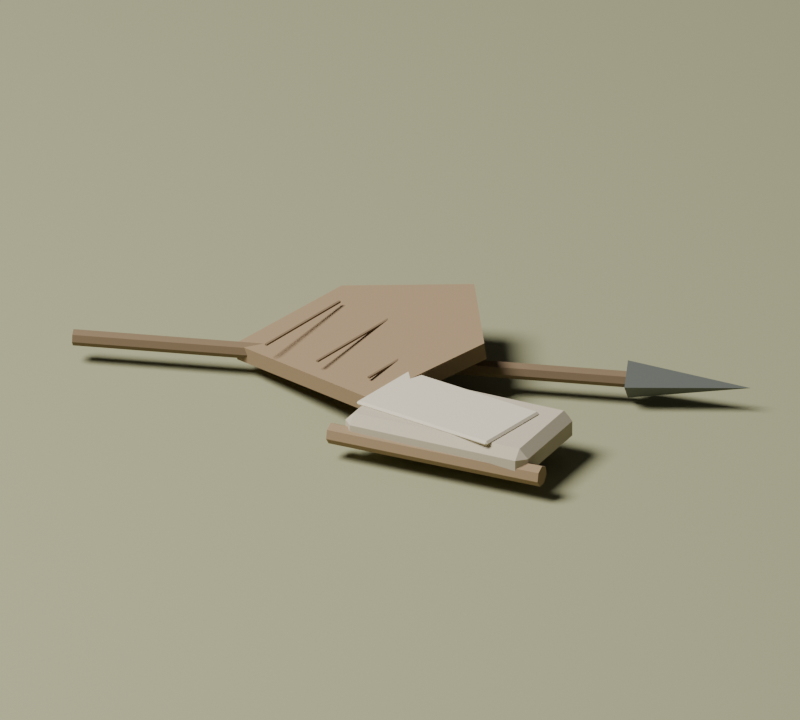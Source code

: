 # Source: discarded_equipment.blend  (saved by Blender 5.2.44; exported with 4.5.12 LTS)
import bpy
from mathutils import Matrix  # noqa: F401  (used for matrix-valued properties, if any)

bpy.ops.wm.read_factory_settings(use_empty=True)
scene = bpy.context.scene
scene.name = 'timber_pile'

# ---- collections
col_collection = bpy.data.collections.new('Collection'); scene.collection.children.link(col_collection)

# ---- materials (node trees are filled in below, after node groups)
mat_oak = bpy.data.materials.new('oak')
mat_oak.diffuse_color = (0.29, 0.2, 0.11, 1.0)
mat_oak_dark = bpy.data.materials.new('oak_dark')
mat_oak_dark.diffuse_color = (0.19, 0.13, 0.07, 1.0)
mat_camp_iron = bpy.data.materials.new('camp_iron')
mat_camp_iron.diffuse_color = (0.11, 0.12, 0.105, 1.0)
mat_camp_canvas_shadow = bpy.data.materials.new('camp_canvas_shadow')
mat_camp_canvas_shadow.diffuse_color = (0.5, 0.435, 0.32, 1.0)
mat_camp_canvas = bpy.data.materials.new('camp_canvas')
mat_camp_canvas.diffuse_color = (0.64, 0.575, 0.435, 1.0)
mat_grass = bpy.data.materials.new('grass')
mat_grass.diffuse_color = (0.3, 0.3, 0.17, 1.0)

# ---- material node trees
mat_oak.use_nodes = True; mat_oak.node_tree.nodes.clear()
_N = mat_oak.node_tree.nodes; _L = mat_oak.node_tree.links
n0 = _N.new('ShaderNodeBsdfPrincipled'); n0.name = 'Principled BSDF'; n0.location = (-200, 100)
n0.inputs[0].default_value = (0.29, 0.2, 0.11, 1.0)
n0.inputs[2].default_value = 0.92
n0.inputs[10].default_value = 0.005
n1 = _N.new('ShaderNodeOutputMaterial'); n1.name = 'Material Output'; n1.location = (200, 100)
_L.new(n0.outputs[0], n1.inputs[0])
n1.is_active_output = True
mat_oak_dark.use_nodes = True; mat_oak_dark.node_tree.nodes.clear()
_N = mat_oak_dark.node_tree.nodes; _L = mat_oak_dark.node_tree.links
n0 = _N.new('ShaderNodeBsdfPrincipled'); n0.name = 'Principled BSDF'; n0.location = (-200, 100)
n0.inputs[0].default_value = (0.19, 0.13, 0.07, 1.0)
n0.inputs[2].default_value = 0.92
n0.inputs[10].default_value = 0.005
n1 = _N.new('ShaderNodeOutputMaterial'); n1.name = 'Material Output'; n1.location = (200, 100)
_L.new(n0.outputs[0], n1.inputs[0])
n1.is_active_output = True
mat_camp_iron.use_nodes = True; mat_camp_iron.node_tree.nodes.clear()
_N = mat_camp_iron.node_tree.nodes; _L = mat_camp_iron.node_tree.links
n0 = _N.new('ShaderNodeBsdfPrincipled'); n0.name = 'Principled BSDF'; n0.location = (-200, 100)
n0.inputs[0].default_value = (0.11, 0.12, 0.105, 1.0)
n0.inputs[2].default_value = 0.92
n0.inputs[10].default_value = 0.005
n1 = _N.new('ShaderNodeOutputMaterial'); n1.name = 'Material Output'; n1.location = (200, 100)
_L.new(n0.outputs[0], n1.inputs[0])
n1.is_active_output = True
mat_camp_canvas_shadow.use_nodes = True; mat_camp_canvas_shadow.node_tree.nodes.clear()
_N = mat_camp_canvas_shadow.node_tree.nodes; _L = mat_camp_canvas_shadow.node_tree.links
n0 = _N.new('ShaderNodeBsdfPrincipled'); n0.name = 'Principled BSDF'; n0.location = (-200, 100)
n0.inputs[0].default_value = (0.5, 0.435, 0.32, 1.0)
n0.inputs[2].default_value = 0.92
n0.inputs[10].default_value = 0.005
n1 = _N.new('ShaderNodeOutputMaterial'); n1.name = 'Material Output'; n1.location = (200, 100)
_L.new(n0.outputs[0], n1.inputs[0])
n1.is_active_output = True
mat_camp_canvas.use_nodes = True; mat_camp_canvas.node_tree.nodes.clear()
_N = mat_camp_canvas.node_tree.nodes; _L = mat_camp_canvas.node_tree.links
n0 = _N.new('ShaderNodeBsdfPrincipled'); n0.name = 'Principled BSDF'; n0.location = (-200, 100)
n0.inputs[0].default_value = (0.64, 0.575, 0.435, 1.0)
n0.inputs[2].default_value = 0.92
n0.inputs[10].default_value = 0.005
n1 = _N.new('ShaderNodeOutputMaterial'); n1.name = 'Material Output'; n1.location = (200, 100)
_L.new(n0.outputs[0], n1.inputs[0])
n1.is_active_output = True
mat_grass.use_nodes = True; mat_grass.node_tree.nodes.clear()
_N = mat_grass.node_tree.nodes; _L = mat_grass.node_tree.links
n0 = _N.new('ShaderNodeBsdfPrincipled'); n0.name = 'Principled BSDF'; n0.location = (-200, 100)
n0.inputs[0].default_value = (0.3, 0.3, 0.17, 1.0)
n0.inputs[2].default_value = 0.92
n0.inputs[10].default_value = 0.005
n1 = _N.new('ShaderNodeOutputMaterial'); n1.name = 'Material Output'; n1.location = (200, 100)
_L.new(n0.outputs[0], n1.inputs[0])
n1.is_active_output = True

# ---- world
world_world = bpy.data.worlds.new('World'); scene.world = world_world
world_world.use_nodes = True; world_world.node_tree.nodes.clear()
_N = world_world.node_tree.nodes; _L = world_world.node_tree.links
n0 = _N.new('ShaderNodeOutputWorld'); n0.name = 'World Output'; n0.location = (200, 100)
n1 = _N.new('ShaderNodeBackground'); n1.name = 'Background'; n1.location = (-200, 100)
n1.inputs[0].default_value = (0.05088, 0.05088, 0.05088, 1.0)
_L.new(n1.outputs[0], n0.inputs[0])
n0.is_active_output = True
world_world.color = (0.35, 0.35, 0.35)
world_world.sun_shadow_jitter_overblur = 0.0

# ---- cameras
cam_camera_014 = bpy.data.cameras.new('Camera.014')
cam_camera_014.type = 'ORTHO'
cam_camera_014.ortho_scale = 2.507

# ---- lights
light_area_013 = bpy.data.lights.new('Area.013', 'AREA')
light_area_013.energy = 5278.0
light_area_013.shape = 'DISK'
light_area_013.size = 7.767
light_area_013.size_y = 1.0

# ---- meshes
me_dropped_plain_shield = bpy.data.meshes.new('Dropped_plain_shield')
me_dropped_plain_shield.from_pydata([(-0.5049, -0.1881, 0.07917), (0.1341, -0.3445, 0.1319), (0.2577, 0.09542, 0.1884), (-0.01962, 0.4188, 0.1907), (-0.42, 0.2613, 0.1325), (-0.4991, -0.1827, 0.02474), (0.1399, -0.3391, 0.07749), (0.2635, 0.1008, 0.134), (-0.01381, 0.4242, 0.1362), (-0.4142, 0.2666, 0.07803)], [], [(0, 1, 2, 3, 4), (5, 9, 8, 7, 6), (0, 4, 9, 5), (1, 0, 5, 6), (2, 1, 6, 7), (3, 2, 7, 8), (4, 3, 8, 9)])
me_dropped_plain_shield.materials.append(mat_oak)
me_dropped_plain_shield.update()
me_cube_132 = bpy.data.meshes.new('Cube.132')
me_cube_132.from_pydata([(-0.3431, -0.2487, 0.143), (-0.3431, -0.2487, 0.149), (-0.3431, 0.1413, 0.143), (-0.3431, 0.1413, 0.149), (-0.3351, -0.2487, 0.143), (-0.3351, -0.2487, 0.149), (-0.3351, 0.1413, 0.143), (-0.3351, 0.1413, 0.149)], [], [(0, 1, 3, 2), (2, 3, 7, 6), (6, 7, 5, 4), (4, 5, 1, 0), (2, 6, 4, 0), (7, 3, 1, 5)])
_uv = me_cube_132.uv_layers.new(name='UVMap')
_uv.uv.foreach_set('vector', [0.375, 0.0, 0.625, 0.0, 0.625, 0.25, 0.375, 0.25, 0.375, 0.25, 0.625, 0.25, 0.625, 0.5, 0.375, 0.5, 0.375, 0.5, 0.625, 0.5, 0.625, 0.75, 0.375, 0.75, 0.375, 0.75, 0.625, 0.75, 0.625, 1.0, 0.375, 1.0, 0.125, 0.5, 0.375, 0.5, 0.375, 0.75, 0.125, 0.75, 0.625, 0.5, 0.875, 0.5, 0.875, 0.75, 0.625, 0.75])
me_cube_132.materials.append(mat_oak_dark)
me_cube_132.update()
me_cube_133 = bpy.data.meshes.new('Cube.133')
me_cube_133.from_pydata([(-0.1431, -0.2487, 0.143), (-0.1431, -0.2487, 0.149), (-0.1431, 0.1413, 0.143), (-0.1431, 0.1413, 0.149), (-0.1351, -0.2487, 0.143), (-0.1351, -0.2487, 0.149), (-0.1351, 0.1413, 0.143), (-0.1351, 0.1413, 0.149)], [], [(0, 1, 3, 2), (2, 3, 7, 6), (6, 7, 5, 4), (4, 5, 1, 0), (2, 6, 4, 0), (7, 3, 1, 5)])
_uv = me_cube_133.uv_layers.new(name='UVMap')
_uv.uv.foreach_set('vector', [0.375, 0.0, 0.625, 0.0, 0.625, 0.25, 0.375, 0.25, 0.375, 0.25, 0.625, 0.25, 0.625, 0.5, 0.375, 0.5, 0.375, 0.5, 0.625, 0.5, 0.625, 0.75, 0.375, 0.75, 0.375, 0.75, 0.625, 0.75, 0.625, 1.0, 0.375, 1.0, 0.125, 0.5, 0.375, 0.5, 0.375, 0.75, 0.125, 0.75, 0.625, 0.5, 0.875, 0.5, 0.875, 0.75, 0.625, 0.75])
me_cube_133.materials.append(mat_oak_dark)
me_cube_133.update()
me_cube_134 = bpy.data.meshes.new('Cube.134')
me_cube_134.from_pydata([(0.05686, -0.2487, 0.143), (0.05686, -0.2487, 0.149), (0.05686, 0.1413, 0.143), (0.05686, 0.1413, 0.149), (0.06486, -0.2487, 0.143), (0.06486, -0.2487, 0.149), (0.06486, 0.1413, 0.143), (0.06486, 0.1413, 0.149)], [], [(0, 1, 3, 2), (2, 3, 7, 6), (6, 7, 5, 4), (4, 5, 1, 0), (2, 6, 4, 0), (7, 3, 1, 5)])
_uv = me_cube_134.uv_layers.new(name='UVMap')
_uv.uv.foreach_set('vector', [0.375, 0.0, 0.625, 0.0, 0.625, 0.25, 0.375, 0.25, 0.375, 0.25, 0.625, 0.25, 0.625, 0.5, 0.375, 0.5, 0.375, 0.5, 0.625, 0.5, 0.625, 0.75, 0.375, 0.75, 0.375, 0.75, 0.625, 0.75, 0.625, 1.0, 0.375, 1.0, 0.125, 0.5, 0.375, 0.5, 0.375, 0.75, 0.125, 0.75, 0.625, 0.5, 0.875, 0.5, 0.875, 0.75, 0.625, 0.75])
me_cube_134.materials.append(mat_oak_dark)
me_cube_134.update()
me_cone_144 = bpy.data.meshes.new('Cone.144')
me_cone_144.from_pydata([(-0.9591, -0.4237, 0.092), (0.6509, 0.3763, 0.092), (-0.9685, -0.4048, 0.08183), (0.6415, 0.3952, 0.08183), (-0.9709, -0.4002, 0.05899), (0.6391, 0.3998, 0.05899), (-0.9644, -0.4132, 0.04067), (0.6456, 0.3868, 0.04067), (-0.9539, -0.4342, 0.04067), (0.6561, 0.3658, 0.04067), (-0.9474, -0.4473, 0.05899), (0.6626, 0.3527, 0.05899), (-0.9497, -0.4426, 0.08183), (0.6603, 0.3574, 0.08183)], [], [(0, 1, 3, 2), (2, 3, 5, 4), (4, 5, 7, 6), (6, 7, 9, 8), (8, 9, 11, 10), (3, 1, 13, 11, 9, 7, 5), (10, 11, 13, 12), (12, 13, 1, 0), (0, 2, 4, 6, 8, 10, 12)])
_uv = me_cone_144.uv_layers.new(name='UVMap')
_uv.uv.foreach_set('vector', [1.0, 0.5, 1.0, 1.0, 0.8571, 1.0, 0.8571, 0.5, 0.8571, 0.5, 0.8571, 1.0, 0.7143, 1.0, 0.7143, 0.5, 0.7143, 0.5, 0.7143, 1.0, 0.5714, 1.0, 0.5714, 0.5, 0.5714, 0.5, 0.5714, 1.0, 0.4286, 1.0, 0.4286, 0.5, 0.4286, 0.5, 0.4286, 1.0, 0.2857, 1.0, 0.2857, 0.5, 0.4376, 0.3996, 0.25, 0.49, 0.06236, 0.3996, 0.01602, 0.1966, 0.1459, 0.03377, 0.3541, 0.03377, 0.484, 0.1966, 0.2857, 0.5, 0.2857, 1.0, 0.1429, 1.0, 0.1429, 0.5, 0.1429, 0.5, 0.1429, 1.0, 2.98e-08, 1.0, 2.98e-08, 0.5, 0.75, 0.49, 0.9376, 0.3996, 0.984, 0.1966, 0.8541, 0.03377, 0.6459, 0.03377, 0.516, 0.1966, 0.5624, 0.3996])
me_cone_144.materials.append(mat_oak_dark)
me_cone_144.update()
me_cone_145 = bpy.data.meshes.new('Cone.145')
me_cone_145.from_pydata([(0.6209, 0.3613, 0.13), (0.5918, 0.4194, 0.065), (0.6209, 0.3613, 0.0), (0.6499, 0.3031, 0.065), (0.9709, 0.5363, 0.065)], [], [(0, 4, 1), (1, 4, 2), (0, 1, 2, 3), (2, 4, 3), (3, 4, 0)])
_uv = me_cone_145.uv_layers.new(name='UVMap')
_uv.uv.foreach_set('vector', [0.25, 0.49, 0.25, 0.25, 0.49, 0.25, 0.49, 0.25, 0.25, 0.25, 0.25, 0.01, 0.75, 0.49, 0.99, 0.25, 0.75, 0.01, 0.51, 0.25, 0.25, 0.01, 0.25, 0.25, 0.01, 0.25, 0.01, 0.25, 0.25, 0.25, 0.25, 0.49])
me_cone_145.materials.append(mat_camp_iron)
me_cone_145.update()
me_cube_135 = bpy.data.meshes.new('Cube.135')
me_cube_135.from_pydata([(0.1713, -0.4756, 0.032), (0.1763, -0.5051, 0.062), (0.1417, -0.4806, 0.062), (0.1763, -0.5051, 0.112), (0.1713, -0.4756, 0.142), (0.1417, -0.4806, 0.112), (0.1188, -0.17, 0.032), (0.08925, -0.1751, 0.062), (0.1137, -0.1405, 0.062), (0.1188, -0.17, 0.142), (0.1137, -0.1405, 0.112), (0.08925, -0.1751, 0.112), (0.7429, -0.3774, 0.032), (0.7725, -0.3724, 0.062), (0.748, -0.407, 0.062), (0.7429, -0.3774, 0.142), (0.748, -0.407, 0.112), (0.7725, -0.3724, 0.112), (0.6905, -0.0719, 0.032), (0.6854, -0.04233, 0.062), (0.72, -0.06683, 0.062), (0.6905, -0.0719, 0.142), (0.72, -0.06683, 0.112), (0.6854, -0.04233, 0.112)], [], [(0, 1, 2), (3, 4, 5), (6, 7, 8), (9, 10, 11), (12, 13, 14), (15, 16, 17), (18, 19, 20), (21, 22, 23), (6, 0, 2, 7), (1, 3, 5, 2), (4, 9, 11, 5), (10, 8, 7, 11), (18, 6, 8, 19), (9, 21, 23, 10), (22, 20, 19, 23), (12, 18, 20, 13), (21, 15, 17, 22), (16, 14, 13, 17), (0, 12, 14, 1), (15, 4, 3, 16), (6, 18, 12, 0), (2, 5, 11, 7), (14, 16, 3, 1), (21, 9, 4, 15), (8, 10, 23, 19), (20, 22, 17, 13)])
_uv = me_cube_135.uv_layers.new(name='UVMap')
_uv.uv.foreach_set('vector', [0.1367, 0.7297, 0.1367, 0.75, 0.125, 0.7297, 0.5568, 0.0, 0.625, 0.02027, 0.5568, 0.02027, 0.1367, 0.5203, 0.125, 0.5203, 0.1367, 0.5, 0.625, 0.2404, 0.5568, 0.2588, 0.5568, 0.2297, 0.3633, 0.7297, 0.4261, 0.7297, 0.4032, 0.7559, 0.6309, 0.7457, 0.5568, 0.7617, 0.5568, 0.7348, 0.3633, 0.5203, 0.4032, 0.4941, 0.4261, 0.5203, 0.6309, 0.5043, 0.5568, 0.5152, 0.5568, 0.4883, 0.1367, 0.5203, 0.1367, 0.7297, 0.125, 0.7297, 0.125, 0.5203, 0.4432, 0.0, 0.5568, 0.0, 0.5568, 0.02027, 0.4432, 0.02027, 0.625, 0.02027, 0.625, 0.2404, 0.5568, 0.2297, 0.5568, 0.02027, 0.5568, 0.2588, 0.4432, 0.2617, 0.4432, 0.2297, 0.5568, 0.2297, 0.3633, 0.5203, 0.1367, 0.5203, 0.1367, 0.5, 0.4032, 0.4941, 0.625, 0.2404, 0.6309, 0.5043, 0.5568, 0.4883, 0.5568, 0.2588, 0.5568, 0.5152, 0.4261, 0.5203, 0.4032, 0.4941, 0.5568, 0.4883, 0.3633, 0.7297, 0.3633, 0.5203, 0.4261, 0.5203, 0.4261, 0.7297, 0.6309, 0.5043, 0.6309, 0.7457, 0.5568, 0.7348, 0.5568, 0.5152, 0.5568, 0.7617, 0.4032, 0.7559, 0.4261, 0.7297, 0.5568, 0.7348, 0.1367, 0.7297, 0.3633, 0.7297, 0.4032, 0.7559, 0.1367, 0.75, 0.6309, 0.7457, 0.625, 0.9883, 0.5568, 0.9883, 0.5568, 0.7617, 0.1367, 0.5203, 0.3633, 0.5203, 0.3633, 0.7297, 0.1367, 0.7297, 0.4432, 0.02027, 0.5568, 0.02027, 0.5568, 0.2297, 0.4432, 0.2297, 0.4032, 0.7559, 0.5568, 0.7617, 0.5568, 0.9883, 0.4432, 0.9883, 0.6309, 0.5043, 0.8633, 0.5203, 0.8633, 0.7297, 0.6309, 0.7457, 0.4432, 0.2617, 0.5568, 0.2588, 0.5568, 0.4883, 0.4032, 0.4941, 0.4261, 0.5203, 0.5568, 0.5152, 0.5568, 0.7348, 0.4261, 0.7297])
me_cube_135.materials.append(mat_camp_canvas_shadow)
me_cube_135.update()
me_cube_136 = bpy.data.meshes.new('Cube.136')
me_cube_136.from_pydata([(0.1429, -0.4117, 0.136), (0.1429, -0.4187, 0.143), (0.1359, -0.4117, 0.143), (0.1429, -0.4187, 0.145), (0.1429, -0.4117, 0.152), (0.1359, -0.4117, 0.145), (0.1429, -0.1457, 0.136), (0.1359, -0.1457, 0.143), (0.1429, -0.1387, 0.143), (0.1429, -0.1457, 0.152), (0.1429, -0.1387, 0.145), (0.1359, -0.1457, 0.145), (0.6389, -0.4117, 0.136), (0.6459, -0.4117, 0.143), (0.6389, -0.4187, 0.143), (0.6389, -0.4117, 0.152), (0.6389, -0.4187, 0.145), (0.6459, -0.4117, 0.145), (0.6389, -0.1457, 0.136), (0.6389, -0.1387, 0.143), (0.6459, -0.1457, 0.143), (0.6389, -0.1457, 0.152), (0.6459, -0.1457, 0.145), (0.6389, -0.1387, 0.145)], [], [(0, 1, 2), (3, 4, 5), (6, 7, 8), (9, 10, 11), (12, 13, 14), (15, 16, 17), (18, 19, 20), (21, 22, 23), (6, 0, 2, 7), (1, 3, 5, 2), (4, 9, 11, 5), (10, 8, 7, 11), (18, 6, 8, 19), (9, 21, 23, 10), (22, 20, 19, 23), (12, 18, 20, 13), (21, 15, 17, 22), (16, 14, 13, 17), (0, 12, 14, 1), (15, 4, 3, 16), (6, 18, 12, 0), (2, 5, 11, 7), (14, 16, 3, 1), (21, 9, 4, 15), (8, 10, 23, 19), (20, 22, 17, 13)])
_uv = me_cube_136.uv_layers.new(name='UVMap')
_uv.uv.foreach_set('vector', [0.1284, 0.7438, 0.1284, 0.75, 0.125, 0.7438, 0.5156, 0.9966, 0.625, 0.9966, 0.5156, 1.0, 0.1284, 0.5063, 0.125, 0.5063, 0.1284, 0.5, 0.625, 0.2502, 0.5156, 0.2534, 0.5156, 0.2453, 0.3716, 0.7437, 0.457, 0.7437, 0.428, 0.7517, 0.6267, 0.7486, 0.5156, 0.7534, 0.5156, 0.7453, 0.3716, 0.5063, 0.428, 0.4983, 0.457, 0.5063, 0.6267, 0.5038, 0.5156, 0.5063, 0.5156, 0.4974, 0.1284, 0.5063, 0.1284, 0.7438, 0.125, 0.7438, 0.125, 0.5063, 0.4844, 0.0, 0.5156, 0.0, 0.5156, 0.00625, 0.4844, 0.00625, 0.625, 0.00625, 0.625, 0.2502, 0.5156, 0.2453, 0.5156, 0.00625, 0.5156, 0.2534, 0.4844, 0.2534, 0.4844, 0.2438, 0.5156, 0.2453, 0.3716, 0.5063, 0.1284, 0.5063, 0.1284, 0.5, 0.428, 0.4983, 0.625, 0.2502, 0.6267, 0.5038, 0.5156, 0.4974, 0.5156, 0.2534, 0.5156, 0.5063, 0.457, 0.5063, 0.428, 0.4983, 0.5156, 0.4974, 0.3716, 0.7437, 0.3716, 0.5063, 0.457, 0.5063, 0.457, 0.7437, 0.6267, 0.5038, 0.6267, 0.7486, 0.5156, 0.7453, 0.5156, 0.5063, 0.5156, 0.7534, 0.428, 0.7517, 0.457, 0.7437, 0.5156, 0.7453, 0.1284, 0.7438, 0.3716, 0.7437, 0.428, 0.7517, 0.1284, 0.75, 0.6267, 0.7486, 0.625, 0.9966, 0.5156, 0.9966, 0.5156, 0.7534, 0.1284, 0.5063, 0.3716, 0.5063, 0.3716, 0.7437, 0.1284, 0.7438, 0.4844, 0.00625, 0.5156, 0.00625, 0.5156, 0.2453, 0.4844, 0.2438, 0.428, 0.7517, 0.5156, 0.7534, 0.5156, 0.9966, 0.4844, 0.9966, 0.6267, 0.5038, 0.8716, 0.5063, 0.8716, 0.7437, 0.6267, 0.7486, 0.4844, 0.2534, 0.5156, 0.2534, 0.5156, 0.4974, 0.428, 0.4983, 0.457, 0.5063, 0.5156, 0.5063, 0.5156, 0.7453, 0.457, 0.7437])
me_cube_136.materials.append(mat_camp_canvas)
me_cube_136.update()
me_cone_146 = bpy.data.meshes.new('Cone.146')
me_cone_146.from_pydata([(0.1009, -0.5037, 0.098), (0.8209, -0.3637, 0.098), (0.09578, -0.4776, 0.0852), (0.8158, -0.3376, 0.0852), (0.09453, -0.4712, 0.05643), (0.8145, -0.3312, 0.05643), (0.09804, -0.4893, 0.03337), (0.818, -0.3493, 0.03337), (0.1037, -0.5182, 0.03337), (0.8237, -0.3782, 0.03337), (0.1072, -0.5363, 0.05643), (0.8272, -0.3963, 0.05643), (0.1059, -0.5298, 0.0852), (0.8259, -0.3898, 0.0852)], [], [(0, 1, 3, 2), (2, 3, 5, 4), (4, 5, 7, 6), (6, 7, 9, 8), (8, 9, 11, 10), (3, 1, 13, 11, 9, 7, 5), (10, 11, 13, 12), (12, 13, 1, 0), (0, 2, 4, 6, 8, 10, 12)])
_uv = me_cone_146.uv_layers.new(name='UVMap')
_uv.uv.foreach_set('vector', [1.0, 0.5, 1.0, 1.0, 0.8571, 1.0, 0.8571, 0.5, 0.8571, 0.5, 0.8571, 1.0, 0.7143, 1.0, 0.7143, 0.5, 0.7143, 0.5, 0.7143, 1.0, 0.5714, 1.0, 0.5714, 0.5, 0.5714, 0.5, 0.5714, 1.0, 0.4286, 1.0, 0.4286, 0.5, 0.4286, 0.5, 0.4286, 1.0, 0.2857, 1.0, 0.2857, 0.5, 0.4376, 0.3996, 0.25, 0.49, 0.06236, 0.3996, 0.01602, 0.1966, 0.1459, 0.03377, 0.3541, 0.03377, 0.484, 0.1966, 0.2857, 0.5, 0.2857, 1.0, 0.1429, 1.0, 0.1429, 0.5, 0.1429, 0.5, 0.1429, 1.0, 2.98e-08, 1.0, 2.98e-08, 0.5, 0.75, 0.49, 0.9376, 0.3996, 0.984, 0.1966, 0.8541, 0.03377, 0.6459, 0.03377, 0.516, 0.1966, 0.5624, 0.3996])
me_cone_146.materials.append(mat_oak)
me_cone_146.update()
me_cube_137 = bpy.data.meshes.new('Cube.137')
me_cube_137.from_pydata([(-194.2, -194.2, -0.1), (-194.2, -194.2, 0.1), (-194.2, 194.2, -0.1), (-194.2, 194.2, 0.1), (194.2, -194.2, -0.1), (194.2, -194.2, 0.1), (194.2, 194.2, -0.1), (194.2, 194.2, 0.1)], [], [(0, 1, 3, 2), (2, 3, 7, 6), (6, 7, 5, 4), (4, 5, 1, 0), (2, 6, 4, 0), (7, 3, 1, 5)])
_uv = me_cube_137.uv_layers.new(name='UVMap')
_uv.uv.foreach_set('vector', [0.375, 0.0, 0.625, 0.0, 0.625, 0.25, 0.375, 0.25, 0.375, 0.25, 0.625, 0.25, 0.625, 0.5, 0.375, 0.5, 0.375, 0.5, 0.625, 0.5, 0.625, 0.75, 0.375, 0.75, 0.375, 0.75, 0.625, 0.75, 0.625, 1.0, 0.375, 1.0, 0.125, 0.5, 0.375, 0.5, 0.375, 0.75, 0.125, 0.75, 0.625, 0.5, 0.875, 0.5, 0.875, 0.75, 0.625, 0.75])
me_cube_137.materials.append(mat_grass)
me_cube_137.update()

# ---- objects
ob_dropped_plain_shield = bpy.data.objects.new('Dropped_plain_shield', me_dropped_plain_shield)
ob_shield_plank_seam = bpy.data.objects.new('Shield_plank_seam', me_cube_132)
ob_shield_plank_seam_001 = bpy.data.objects.new('Shield_plank_seam.001', me_cube_133)
ob_shield_plank_seam_002 = bpy.data.objects.new('Shield_plank_seam.002', me_cube_134)
ob_dropped_spear_shaft = bpy.data.objects.new('Dropped_spear_shaft', me_cone_144)
ob_dropped_spear_point = bpy.data.objects.new('Dropped_spear_point', me_cone_145)
ob_folded_plain_banner = bpy.data.objects.new('Folded_plain_banner', me_cube_135)
ob_banner_fold = bpy.data.objects.new('Banner_fold', me_cube_136)
ob_broken_banner_staff = bpy.data.objects.new('Broken_banner_staff', me_cone_146)
ob_preview_ground = bpy.data.objects.new('Preview_ground', me_cube_137)
ob_preview_camera = bpy.data.objects.new('Preview_camera', cam_camera_014)
ob_preview_softbox = bpy.data.objects.new('Preview_softbox', light_area_013)

# ---- transforms, parenting, visibility, modifiers, constraints
ob_dropped_plain_shield.location = (0.0, 0.0, 0.0)
ob_shield_plank_seam.location = (0.0, 0.0, 0.0)
ob_shield_plank_seam_001.location = (0.0, 0.0, 0.0)
ob_shield_plank_seam_002.location = (0.0, 0.0, 0.0)
ob_dropped_spear_shaft.location = (0.0, 0.0, 0.0)
ob_dropped_spear_point.location = (0.0, 0.0, 0.0)
ob_folded_plain_banner.location = (0.0, 0.0, 0.0)
ob_banner_fold.location = (0.0, 0.0, 0.0)
ob_broken_banner_staff.location = (0.0, 0.0, 0.0)
ob_preview_ground.location = (2.98e-08, 0.0, -0.12)
ob_preview_camera.location = (2.718, -3.689, 2.289)
ob_preview_camera.rotation_euler = (1.124, 1.758e-08, 0.635)
ob_preview_softbox.location = (-5.825, -7.767, 13.69)
ob_preview_softbox.rotation_euler = (0.6202, 5.511e-08, -0.6435)

# ---- collection membership
col_collection.objects.link(ob_dropped_plain_shield)
col_collection.objects.link(ob_shield_plank_seam)
col_collection.objects.link(ob_shield_plank_seam_001)
col_collection.objects.link(ob_shield_plank_seam_002)
col_collection.objects.link(ob_dropped_spear_shaft)
col_collection.objects.link(ob_dropped_spear_point)
col_collection.objects.link(ob_folded_plain_banner)
col_collection.objects.link(ob_banner_fold)
col_collection.objects.link(ob_broken_banner_staff)
col_collection.objects.link(ob_preview_ground)
col_collection.objects.link(ob_preview_camera)
col_collection.objects.link(ob_preview_softbox)

# ---- scene / render settings (as saved in the file)
scene.camera = ob_preview_camera
scene.frame_start = 1; scene.frame_end = 250; scene.frame_set(1)
scene.render.engine = 'CYCLES'
scene.render.resolution_x = 800
scene.render.resolution_y = 720
scene.render.bake_bias = 0.0
scene.render.bake_samples = 0
scene.render.compositor_device = 'GPU'
scene.cycles.samples = 12
scene.eevee.use_volume_custom_range = False
scene.eevee.fast_gi_thickness_near = 0.1
scene.eevee.fast_gi_thickness_far = 0.0
scene.eevee.ray_tracing_options.screen_trace_thickness = 0.1
bpy.context.view_layer.update()
